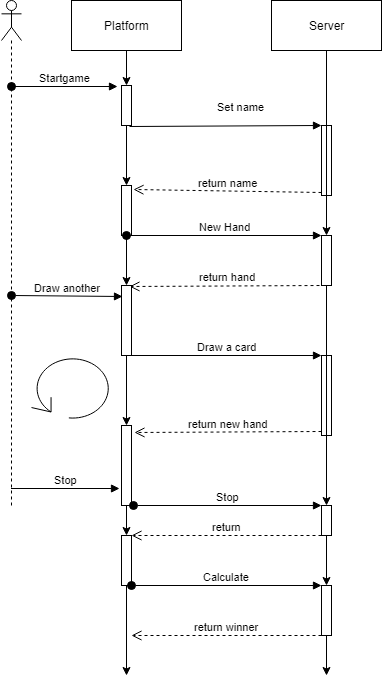

The diagram above was exported from draw.io. Its source (the exported page's mxGraphModel, read from the mxfile embedded in the PNG):
<mxGraphModel dx="1010" dy="582" grid="1" gridSize="10" guides="1" tooltips="1" connect="1" arrows="1" fold="1" page="1" pageScale="1" pageWidth="850" pageHeight="1100" math="0" shadow="0">
  <root>
    <mxCell id="0" />
    <mxCell id="1" parent="0" />
    <mxCell id="MpwaWX65Pm6ka_TWioes-6" value="" style="edgeStyle=orthogonalEdgeStyle;rounded=0;orthogonalLoop=1;jettySize=auto;html=1;exitX=0.5;exitY=1;exitDx=0;exitDy=0;" edge="1" parent="1" source="n3m8BJ9GMtKyAtTjdmgl-2">
      <mxGeometry relative="1" as="geometry">
        <mxPoint x="195" y="240" as="sourcePoint" />
        <mxPoint x="205" y="860" as="targetPoint" />
      </mxGeometry>
    </mxCell>
    <mxCell id="MpwaWX65Pm6ka_TWioes-3" value="Server" style="html=1;" vertex="1" parent="1">
      <mxGeometry x="350" y="185" width="110" height="50" as="geometry" />
    </mxCell>
    <mxCell id="MpwaWX65Pm6ka_TWioes-9" value="Startgame" style="html=1;verticalAlign=bottom;startArrow=oval;endArrow=block;startSize=8;entryX=-0.44;entryY=0.025;entryDx=0;entryDy=0;entryPerimeter=0;" edge="1" target="MpwaWX65Pm6ka_TWioes-8" parent="1" source="MpwaWX65Pm6ka_TWioes-24">
      <mxGeometry relative="1" as="geometry">
        <mxPoint x="130" y="270" as="sourcePoint" />
      </mxGeometry>
    </mxCell>
    <mxCell id="MpwaWX65Pm6ka_TWioes-11" value="Platform" style="html=1;" vertex="1" parent="1">
      <mxGeometry x="150" y="185" width="110" height="50" as="geometry" />
    </mxCell>
    <mxCell id="MpwaWX65Pm6ka_TWioes-8" value="" style="html=1;points=[];perimeter=orthogonalPerimeter;" vertex="1" parent="1">
      <mxGeometry x="200" y="270" width="10" height="40" as="geometry" />
    </mxCell>
    <mxCell id="MpwaWX65Pm6ka_TWioes-12" value="" style="edgeStyle=orthogonalEdgeStyle;rounded=0;orthogonalLoop=1;jettySize=auto;html=1;exitX=0.5;exitY=1;exitDx=0;exitDy=0;" edge="1" parent="1" source="MpwaWX65Pm6ka_TWioes-11" target="MpwaWX65Pm6ka_TWioes-8">
      <mxGeometry relative="1" as="geometry">
        <mxPoint x="205" y="235" as="sourcePoint" />
        <mxPoint x="205" y="690" as="targetPoint" />
      </mxGeometry>
    </mxCell>
    <mxCell id="MpwaWX65Pm6ka_TWioes-13" value="" style="html=1;points=[];perimeter=orthogonalPerimeter;" vertex="1" parent="1">
      <mxGeometry x="400" y="310" width="10" height="70" as="geometry" />
    </mxCell>
    <mxCell id="MpwaWX65Pm6ka_TWioes-14" value="Set name" style="html=1;verticalAlign=bottom;endArrow=block;entryX=0;entryY=0;exitX=0.84;exitY=1.025;exitDx=0;exitDy=0;exitPerimeter=0;" edge="1" target="MpwaWX65Pm6ka_TWioes-13" parent="1" source="MpwaWX65Pm6ka_TWioes-8">
      <mxGeometry x="0.1672" y="10" relative="1" as="geometry">
        <mxPoint x="330" y="310" as="sourcePoint" />
        <mxPoint as="offset" />
      </mxGeometry>
    </mxCell>
    <mxCell id="MpwaWX65Pm6ka_TWioes-15" value="return name" style="html=1;verticalAlign=bottom;endArrow=open;dashed=1;endSize=8;exitX=0;exitY=0.95;entryX=1.16;entryY=0.078;entryDx=0;entryDy=0;entryPerimeter=0;" edge="1" source="MpwaWX65Pm6ka_TWioes-13" parent="1" target="MpwaWX65Pm6ka_TWioes-16">
      <mxGeometry relative="1" as="geometry">
        <mxPoint x="200" y="386" as="targetPoint" />
      </mxGeometry>
    </mxCell>
    <mxCell id="MpwaWX65Pm6ka_TWioes-16" value="" style="html=1;points=[];perimeter=orthogonalPerimeter;" vertex="1" parent="1">
      <mxGeometry x="200" y="370" width="10" height="50" as="geometry" />
    </mxCell>
    <mxCell id="MpwaWX65Pm6ka_TWioes-17" value="" style="edgeStyle=orthogonalEdgeStyle;rounded=0;orthogonalLoop=1;jettySize=auto;html=1;exitX=0.5;exitY=1;exitDx=0;exitDy=0;" edge="1" parent="1" source="MpwaWX65Pm6ka_TWioes-8" target="MpwaWX65Pm6ka_TWioes-16">
      <mxGeometry relative="1" as="geometry">
        <mxPoint x="205" y="310" as="sourcePoint" />
        <mxPoint x="205" y="690" as="targetPoint" />
      </mxGeometry>
    </mxCell>
    <mxCell id="MpwaWX65Pm6ka_TWioes-18" value="" style="html=1;points=[];perimeter=orthogonalPerimeter;" vertex="1" parent="1">
      <mxGeometry x="400" y="420" width="10" height="50" as="geometry" />
    </mxCell>
    <mxCell id="MpwaWX65Pm6ka_TWioes-19" value="New Hand" style="html=1;verticalAlign=bottom;startArrow=oval;endArrow=block;startSize=8;" edge="1" target="MpwaWX65Pm6ka_TWioes-18" parent="1">
      <mxGeometry relative="1" as="geometry">
        <mxPoint x="205" y="420" as="sourcePoint" />
      </mxGeometry>
    </mxCell>
    <mxCell id="MpwaWX65Pm6ka_TWioes-22" value="return hand" style="html=1;verticalAlign=bottom;endArrow=open;dashed=1;endSize=8;exitX=0.44;exitY=0.997;exitDx=0;exitDy=0;exitPerimeter=0;entryX=0.76;entryY=0.014;entryDx=0;entryDy=0;entryPerimeter=0;" edge="1" source="MpwaWX65Pm6ka_TWioes-18" parent="1" target="MpwaWX65Pm6ka_TWioes-28">
      <mxGeometry relative="1" as="geometry">
        <mxPoint x="214" y="470" as="targetPoint" />
      </mxGeometry>
    </mxCell>
    <mxCell id="MpwaWX65Pm6ka_TWioes-23" style="edgeStyle=orthogonalEdgeStyle;rounded=0;orthogonalLoop=1;jettySize=auto;html=1;" edge="1" parent="1" source="MpwaWX65Pm6ka_TWioes-3">
      <mxGeometry relative="1" as="geometry">
        <mxPoint x="405" y="420" as="targetPoint" />
        <mxPoint x="405" y="235" as="sourcePoint" />
      </mxGeometry>
    </mxCell>
    <mxCell id="MpwaWX65Pm6ka_TWioes-24" value="" style="shape=umlLifeline;participant=umlActor;perimeter=lifelinePerimeter;whiteSpace=wrap;html=1;container=1;collapsible=0;recursiveResize=0;verticalAlign=top;spacingTop=36;labelBackgroundColor=#ffffff;outlineConnect=0;" vertex="1" parent="1">
      <mxGeometry x="80" y="185" width="20" height="505" as="geometry" />
    </mxCell>
    <mxCell id="MpwaWX65Pm6ka_TWioes-26" value="Draw another" style="html=1;verticalAlign=bottom;startArrow=oval;startFill=1;endArrow=block;startSize=8;entryX=0.12;entryY=0.163;entryDx=0;entryDy=0;entryPerimeter=0;" edge="1" parent="MpwaWX65Pm6ka_TWioes-24" target="MpwaWX65Pm6ka_TWioes-28">
      <mxGeometry width="60" relative="1" as="geometry">
        <mxPoint x="10" y="295" as="sourcePoint" />
        <mxPoint x="130" y="295" as="targetPoint" />
      </mxGeometry>
    </mxCell>
    <mxCell id="MpwaWX65Pm6ka_TWioes-28" value="" style="html=1;points=[];perimeter=orthogonalPerimeter;" vertex="1" parent="1">
      <mxGeometry x="200" y="470" width="10" height="70" as="geometry" />
    </mxCell>
    <mxCell id="MpwaWX65Pm6ka_TWioes-29" value="" style="edgeStyle=orthogonalEdgeStyle;rounded=0;orthogonalLoop=1;jettySize=auto;html=1;exitX=0.5;exitY=1;exitDx=0;exitDy=0;" edge="1" parent="1" source="MpwaWX65Pm6ka_TWioes-16" target="MpwaWX65Pm6ka_TWioes-28">
      <mxGeometry relative="1" as="geometry">
        <mxPoint x="205" y="420" as="sourcePoint" />
        <mxPoint x="205" y="690" as="targetPoint" />
      </mxGeometry>
    </mxCell>
    <mxCell id="MpwaWX65Pm6ka_TWioes-30" value="" style="html=1;points=[];perimeter=orthogonalPerimeter;" vertex="1" parent="1">
      <mxGeometry x="400" y="540" width="10" height="80" as="geometry" />
    </mxCell>
    <mxCell id="MpwaWX65Pm6ka_TWioes-31" value="Draw a card" style="html=1;verticalAlign=bottom;endArrow=block;entryX=0;entryY=0;" edge="1" target="MpwaWX65Pm6ka_TWioes-30" parent="1" source="MpwaWX65Pm6ka_TWioes-28">
      <mxGeometry relative="1" as="geometry">
        <mxPoint x="330" y="540" as="sourcePoint" />
      </mxGeometry>
    </mxCell>
    <mxCell id="MpwaWX65Pm6ka_TWioes-32" value="return new hand" style="html=1;verticalAlign=bottom;endArrow=open;dashed=1;endSize=8;exitX=0;exitY=0.95;entryX=1.32;entryY=0.092;entryDx=0;entryDy=0;entryPerimeter=0;" edge="1" source="MpwaWX65Pm6ka_TWioes-30" parent="1" target="MpwaWX65Pm6ka_TWioes-39">
      <mxGeometry relative="1" as="geometry">
        <mxPoint x="200" y="616" as="targetPoint" />
      </mxGeometry>
    </mxCell>
    <mxCell id="MpwaWX65Pm6ka_TWioes-36" value="" style="shape=mxgraph.bpmn.loop;html=1;outlineConnect=0;" vertex="1" parent="1">
      <mxGeometry x="110" y="540" width="80" height="64" as="geometry" />
    </mxCell>
    <mxCell id="MpwaWX65Pm6ka_TWioes-39" value="" style="html=1;points=[];perimeter=orthogonalPerimeter;" vertex="1" parent="1">
      <mxGeometry x="200" y="610" width="10" height="80" as="geometry" />
    </mxCell>
    <mxCell id="MpwaWX65Pm6ka_TWioes-40" value="" style="edgeStyle=orthogonalEdgeStyle;rounded=0;orthogonalLoop=1;jettySize=auto;html=1;exitX=0.5;exitY=1;exitDx=0;exitDy=0;" edge="1" parent="1" source="MpwaWX65Pm6ka_TWioes-28" target="MpwaWX65Pm6ka_TWioes-39">
      <mxGeometry relative="1" as="geometry">
        <mxPoint x="205" y="540" as="sourcePoint" />
        <mxPoint x="205" y="690" as="targetPoint" />
      </mxGeometry>
    </mxCell>
    <mxCell id="MpwaWX65Pm6ka_TWioes-41" value="Stop" style="html=1;verticalAlign=bottom;endArrow=block;entryX=-0.2;entryY=0.793;entryDx=0;entryDy=0;entryPerimeter=0;" edge="1" parent="1" source="MpwaWX65Pm6ka_TWioes-24" target="MpwaWX65Pm6ka_TWioes-39">
      <mxGeometry width="80" relative="1" as="geometry">
        <mxPoint x="90" y="670" as="sourcePoint" />
        <mxPoint x="170" y="670" as="targetPoint" />
      </mxGeometry>
    </mxCell>
    <mxCell id="MpwaWX65Pm6ka_TWioes-44" value="Stop" style="html=1;verticalAlign=bottom;startArrow=oval;endArrow=block;startSize=8;" edge="1" target="MpwaWX65Pm6ka_TWioes-43" parent="1">
      <mxGeometry relative="1" as="geometry">
        <mxPoint x="212" y="690" as="sourcePoint" />
      </mxGeometry>
    </mxCell>
    <mxCell id="MpwaWX65Pm6ka_TWioes-43" value="" style="html=1;points=[];perimeter=orthogonalPerimeter;" vertex="1" parent="1">
      <mxGeometry x="400" y="690" width="10" height="30" as="geometry" />
    </mxCell>
    <mxCell id="MpwaWX65Pm6ka_TWioes-47" style="edgeStyle=orthogonalEdgeStyle;rounded=0;orthogonalLoop=1;jettySize=auto;html=1;" edge="1" parent="1" target="MpwaWX65Pm6ka_TWioes-43">
      <mxGeometry relative="1" as="geometry">
        <mxPoint x="405" y="760" as="targetPoint" />
        <mxPoint x="405" y="470" as="sourcePoint" />
      </mxGeometry>
    </mxCell>
    <mxCell id="n3m8BJ9GMtKyAtTjdmgl-1" value="return" style="html=1;verticalAlign=bottom;endArrow=open;dashed=1;endSize=8;" edge="1" parent="1">
      <mxGeometry relative="1" as="geometry">
        <mxPoint x="400" y="720" as="sourcePoint" />
        <mxPoint x="210" y="720" as="targetPoint" />
      </mxGeometry>
    </mxCell>
    <mxCell id="n3m8BJ9GMtKyAtTjdmgl-2" value="" style="html=1;points=[];perimeter=orthogonalPerimeter;" vertex="1" parent="1">
      <mxGeometry x="200" y="720" width="10" height="50" as="geometry" />
    </mxCell>
    <mxCell id="n3m8BJ9GMtKyAtTjdmgl-3" value="" style="edgeStyle=orthogonalEdgeStyle;rounded=0;orthogonalLoop=1;jettySize=auto;html=1;exitX=0.5;exitY=1;exitDx=0;exitDy=0;" edge="1" parent="1" source="MpwaWX65Pm6ka_TWioes-39" target="n3m8BJ9GMtKyAtTjdmgl-2">
      <mxGeometry relative="1" as="geometry">
        <mxPoint x="205" y="690" as="sourcePoint" />
        <mxPoint x="205" y="1000" as="targetPoint" />
      </mxGeometry>
    </mxCell>
    <mxCell id="n3m8BJ9GMtKyAtTjdmgl-4" value="Calculate" style="html=1;verticalAlign=bottom;startArrow=oval;startFill=1;endArrow=block;startSize=8;" edge="1" parent="1">
      <mxGeometry width="60" relative="1" as="geometry">
        <mxPoint x="210" y="770" as="sourcePoint" />
        <mxPoint x="400" y="770" as="targetPoint" />
      </mxGeometry>
    </mxCell>
    <mxCell id="n3m8BJ9GMtKyAtTjdmgl-5" value="" style="html=1;points=[];perimeter=orthogonalPerimeter;" vertex="1" parent="1">
      <mxGeometry x="400" y="770" width="10" height="50" as="geometry" />
    </mxCell>
    <mxCell id="n3m8BJ9GMtKyAtTjdmgl-6" style="edgeStyle=orthogonalEdgeStyle;rounded=0;orthogonalLoop=1;jettySize=auto;html=1;" edge="1" parent="1" source="MpwaWX65Pm6ka_TWioes-43" target="n3m8BJ9GMtKyAtTjdmgl-5">
      <mxGeometry relative="1" as="geometry">
        <mxPoint x="405" y="1000" as="targetPoint" />
        <mxPoint x="405" y="720" as="sourcePoint" />
      </mxGeometry>
    </mxCell>
    <mxCell id="n3m8BJ9GMtKyAtTjdmgl-7" value="return winner" style="html=1;verticalAlign=bottom;endArrow=open;dashed=1;endSize=8;" edge="1" parent="1">
      <mxGeometry relative="1" as="geometry">
        <mxPoint x="400" y="820" as="sourcePoint" />
        <mxPoint x="210" y="820" as="targetPoint" />
      </mxGeometry>
    </mxCell>
    <mxCell id="n3m8BJ9GMtKyAtTjdmgl-11" style="edgeStyle=orthogonalEdgeStyle;rounded=0;orthogonalLoop=1;jettySize=auto;html=1;" edge="1" parent="1" source="n3m8BJ9GMtKyAtTjdmgl-5">
      <mxGeometry relative="1" as="geometry">
        <mxPoint x="405" y="860" as="targetPoint" />
        <mxPoint x="405" y="820" as="sourcePoint" />
      </mxGeometry>
    </mxCell>
  </root>
</mxGraphModel>